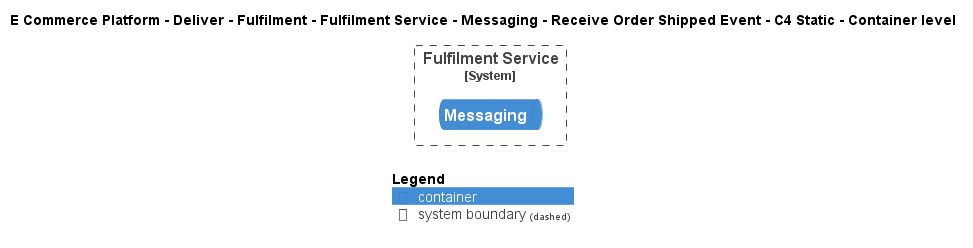

The diagram above was rendered by PlantUML. Its source (embedded in the PNG):
@startuml
!include ..\..\..\..\..\..\..\..\..\.c4s\C4_Container.puml

AddElementTag("c4interflow:lifecycle:new", $bgColor=green, $fontColor=#ffffff, $borderColor=green, $shadowing="False")
AddElementTag("c4interflow:lifecycle:changed", $bgColor=orange, $fontColor=#ffffff, $borderColor=orange, $shadowing="False")
AddElementTag("c4interflow:lifecycle:removed", $bgColor=red, $fontColor=#ffffff, $borderColor=red, $shadowing="False")

AddRelTag("c4interflow:lifecycle:new", $textColor=green, $lineColor=green)
AddRelTag("c4interflow:lifecycle:changed", $textColor=orange, $lineColor=orange)
AddRelTag("c4interflow:lifecycle:removed", $textColor=red, $lineColor=red)

SHOW_PERSON_PORTRAIT()
LAYOUT_TOP_DOWN()

skinparam linetype polyline

title E Commerce Platform - Deliver - Fulfilment - Fulfilment Service - Messaging - Receive Order Shipped Event - C4 Static - Container level


System_Boundary(ECommercePlatform.Deliver.Fulfilment.SoftwareSystems.FulfilmentService, "Fulfilment Service") {
    ContainerQueue(ECommercePlatform.Deliver.Fulfilment.SoftwareSystems.FulfilmentService.Containers.Messaging, "Messaging", "", "")
}



SHOW_LEGEND()
@enduml